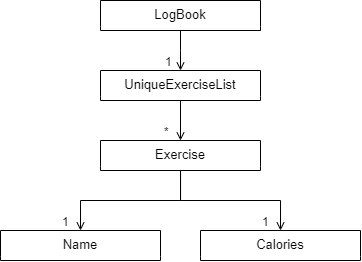

The diagram above was exported from draw.io. Its source (the exported page's mxGraphModel, read from the mxfile embedded in the PNG):
<mxGraphModel dx="981" dy="526" grid="1" gridSize="10" guides="1" tooltips="1" connect="1" arrows="1" fold="1" page="1" pageScale="1" pageWidth="827" pageHeight="1169" math="0" shadow="0">
  <root>
    <mxCell id="WIyWlLk6GJQsqaUBKTNV-0" />
    <mxCell id="WIyWlLk6GJQsqaUBKTNV-1" parent="WIyWlLk6GJQsqaUBKTNV-0" />
    <mxCell id="zkfFHV4jXpPFQw0GAbJ--0" value="LogBook" style="swimlane;fontStyle=0;align=center;verticalAlign=top;childLayout=stackLayout;horizontal=1;startSize=26;horizontalStack=0;resizeParent=1;resizeLast=0;collapsible=1;marginBottom=0;rounded=0;shadow=0;strokeWidth=1;swimlaneLine=0;fontSize=13;" parent="WIyWlLk6GJQsqaUBKTNV-1" vertex="1">
      <mxGeometry x="280" y="60" width="160" height="30" as="geometry">
        <mxRectangle x="230" y="140" width="160" height="26" as="alternateBounds" />
      </mxGeometry>
    </mxCell>
    <mxCell id="zkfFHV4jXpPFQw0GAbJ--6" value="Name" style="swimlane;fontStyle=0;align=center;verticalAlign=top;childLayout=stackLayout;horizontal=1;startSize=26;horizontalStack=0;resizeParent=1;resizeLast=0;collapsible=1;marginBottom=0;rounded=0;shadow=0;strokeWidth=1;swimlaneLine=0;fontSize=13;" parent="WIyWlLk6GJQsqaUBKTNV-1" vertex="1">
      <mxGeometry x="180" y="290" width="160" height="30" as="geometry">
        <mxRectangle x="130" y="380" width="160" height="26" as="alternateBounds" />
      </mxGeometry>
    </mxCell>
    <mxCell id="rFHWQEo7yPHLTC5EgU00-8" style="edgeStyle=orthogonalEdgeStyle;rounded=0;orthogonalLoop=1;jettySize=auto;html=1;entryX=0.5;entryY=0;entryDx=0;entryDy=0;endArrow=open;endFill=0;" parent="WIyWlLk6GJQsqaUBKTNV-1" source="zkfFHV4jXpPFQw0GAbJ--13" target="zkfFHV4jXpPFQw0GAbJ--6" edge="1">
      <mxGeometry relative="1" as="geometry" />
    </mxCell>
    <mxCell id="cK1lefMt0vcNmcIArXoM-7" style="edgeStyle=orthogonalEdgeStyle;rounded=0;sketch=0;orthogonalLoop=1;jettySize=auto;html=1;entryX=0.5;entryY=0;entryDx=0;entryDy=0;endArrow=open;endFill=0;" parent="WIyWlLk6GJQsqaUBKTNV-1" source="zkfFHV4jXpPFQw0GAbJ--13" target="rFHWQEo7yPHLTC5EgU00-3" edge="1">
      <mxGeometry relative="1" as="geometry" />
    </mxCell>
    <mxCell id="zkfFHV4jXpPFQw0GAbJ--13" value="Exercise" style="swimlane;fontStyle=0;align=center;verticalAlign=top;childLayout=stackLayout;horizontal=1;startSize=26;horizontalStack=0;resizeParent=1;resizeLast=0;collapsible=1;marginBottom=0;rounded=0;shadow=0;strokeWidth=1;fontSize=13;swimlaneLine=0;" parent="WIyWlLk6GJQsqaUBKTNV-1" vertex="1">
      <mxGeometry x="280" y="200" width="160" height="30" as="geometry">
        <mxRectangle x="340" y="380" width="170" height="26" as="alternateBounds" />
      </mxGeometry>
    </mxCell>
    <mxCell id="rFHWQEo7yPHLTC5EgU00-0" style="edgeStyle=orthogonalEdgeStyle;rounded=0;orthogonalLoop=1;jettySize=auto;html=1;exitX=0.5;exitY=1;exitDx=0;exitDy=0;entryX=0.5;entryY=0;entryDx=0;entryDy=0;endArrow=open;endFill=0;" parent="WIyWlLk6GJQsqaUBKTNV-1" source="zkfFHV4jXpPFQw0GAbJ--17" target="zkfFHV4jXpPFQw0GAbJ--13" edge="1">
      <mxGeometry relative="1" as="geometry" />
    </mxCell>
    <mxCell id="zkfFHV4jXpPFQw0GAbJ--17" value="UniqueExerciseList" style="swimlane;fontStyle=0;align=center;verticalAlign=top;childLayout=stackLayout;horizontal=1;startSize=26;horizontalStack=0;resizeParent=1;resizeLast=0;collapsible=1;marginBottom=0;rounded=0;shadow=0;strokeWidth=1;swimlaneLine=0;fontSize=13;" parent="WIyWlLk6GJQsqaUBKTNV-1" vertex="1">
      <mxGeometry x="280" y="130" width="160" height="30" as="geometry">
        <mxRectangle x="550" y="140" width="160" height="26" as="alternateBounds" />
      </mxGeometry>
    </mxCell>
    <mxCell id="zkfFHV4jXpPFQw0GAbJ--26" value="" style="endArrow=open;shadow=0;strokeWidth=1;rounded=0;endFill=1;edgeStyle=elbowEdgeStyle;elbow=vertical;" parent="WIyWlLk6GJQsqaUBKTNV-1" source="zkfFHV4jXpPFQw0GAbJ--0" target="zkfFHV4jXpPFQw0GAbJ--17" edge="1">
      <mxGeometry x="0.5" y="41" relative="1" as="geometry">
        <mxPoint x="380" y="192" as="sourcePoint" />
        <mxPoint x="540" y="192" as="targetPoint" />
        <mxPoint x="-40" y="32" as="offset" />
      </mxGeometry>
    </mxCell>
    <mxCell id="zkfFHV4jXpPFQw0GAbJ--28" value="1" style="resizable=0;align=right;verticalAlign=bottom;labelBackgroundColor=none;fontSize=12;" parent="zkfFHV4jXpPFQw0GAbJ--26" connectable="0" vertex="1">
      <mxGeometry x="1" relative="1" as="geometry">
        <mxPoint x="-7" as="offset" />
      </mxGeometry>
    </mxCell>
    <mxCell id="rFHWQEo7yPHLTC5EgU00-3" value="Calories" style="swimlane;fontStyle=0;align=center;verticalAlign=top;childLayout=stackLayout;horizontal=1;startSize=26;horizontalStack=0;resizeParent=1;resizeLast=0;collapsible=1;marginBottom=0;rounded=0;shadow=0;strokeWidth=1;swimlaneLine=0;fontSize=13;" parent="WIyWlLk6GJQsqaUBKTNV-1" vertex="1">
      <mxGeometry x="380" y="290" width="160" height="30" as="geometry">
        <mxRectangle x="130" y="380" width="160" height="26" as="alternateBounds" />
      </mxGeometry>
    </mxCell>
    <mxCell id="cK1lefMt0vcNmcIArXoM-1" value="*" style="resizable=0;align=right;verticalAlign=bottom;labelBackgroundColor=none;fontSize=12;" parent="WIyWlLk6GJQsqaUBKTNV-1" connectable="0" vertex="1">
      <mxGeometry x="350" y="200.00000000000006" as="geometry" />
    </mxCell>
    <mxCell id="cK1lefMt0vcNmcIArXoM-3" value="1" style="resizable=0;align=right;verticalAlign=bottom;labelBackgroundColor=none;fontSize=12;" parent="WIyWlLk6GJQsqaUBKTNV-1" connectable="0" vertex="1">
      <mxGeometry x="250" y="290.00000000000006" as="geometry" />
    </mxCell>
    <mxCell id="cK1lefMt0vcNmcIArXoM-4" value="1" style="resizable=0;align=right;verticalAlign=bottom;labelBackgroundColor=none;fontSize=12;" parent="WIyWlLk6GJQsqaUBKTNV-1" connectable="0" vertex="1">
      <mxGeometry x="450" y="290.00000000000006" as="geometry" />
    </mxCell>
  </root>
</mxGraphModel>